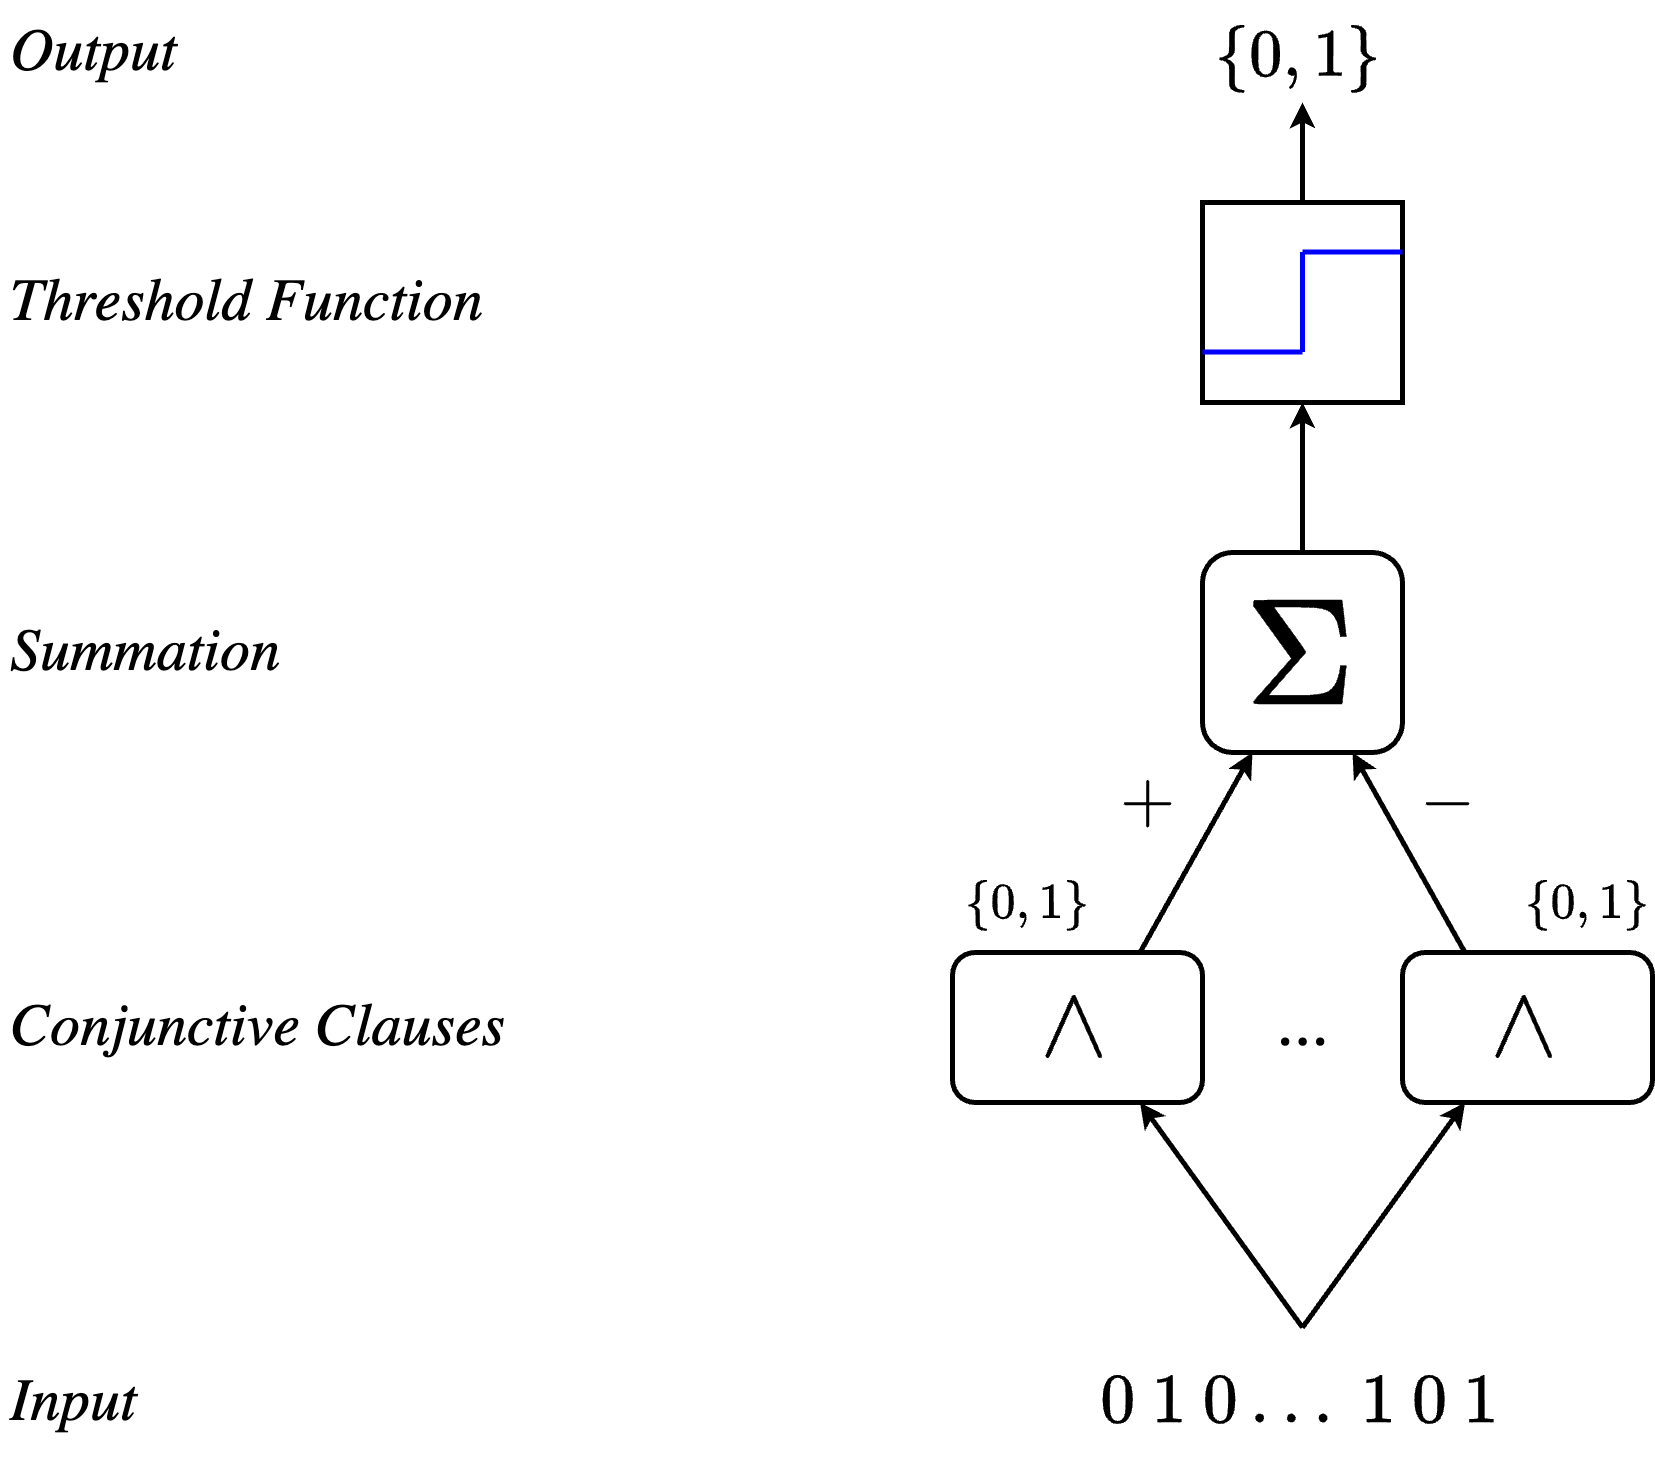

The diagram above was exported from draw.io. Its source (the exported page's mxGraphModel, read from the mxfile embedded in the PNG):
<mxGraphModel dx="995" dy="663" grid="1" gridSize="10" guides="1" tooltips="1" connect="1" arrows="1" fold="1" page="1" pageScale="1" pageWidth="850" pageHeight="1100" math="1" shadow="0">
  <root>
    <mxCell id="0" />
    <mxCell id="1" parent="0" />
    <mxCell id="2" value="\(\wedge\)" style="rounded=1;whiteSpace=wrap;html=1;fontFamily=Computer Modern;fontStyle=0;fontSize=20;" vertex="1" parent="1">
      <mxGeometry x="250" y="610" width="50" height="30" as="geometry" />
    </mxCell>
    <mxCell id="3" value="\(\wedge\)" style="rounded=1;whiteSpace=wrap;html=1;fontFamily=Computer Modern;fontStyle=0;fontSize=20;" vertex="1" parent="1">
      <mxGeometry x="340" y="610" width="50" height="30" as="geometry" />
    </mxCell>
    <mxCell id="4" value="..." style="text;html=1;align=center;verticalAlign=middle;whiteSpace=wrap;rounded=0;fontFamily=Computer Modern;fontSize=14;" vertex="1" parent="1">
      <mxGeometry x="310" y="610" width="20" height="30" as="geometry" />
    </mxCell>
    <mxCell id="5" value="&lt;font&gt;\(\Sigma\)&lt;/font&gt;" style="rounded=1;whiteSpace=wrap;html=1;fontFamily=Computer Modern;fontStyle=0;fontSize=30;" vertex="1" parent="1">
      <mxGeometry x="300" y="530" width="40" height="40" as="geometry" />
    </mxCell>
    <mxCell id="6" value="" style="endArrow=classic;html=1;rounded=0;endSize=2;startSize=2;exitX=0.75;exitY=0;exitDx=0;exitDy=0;entryX=0.25;entryY=1;entryDx=0;entryDy=0;" edge="1" source="2" target="5" parent="1">
      <mxGeometry width="50" height="50" relative="1" as="geometry">
        <mxPoint x="190" y="600" as="sourcePoint" />
        <mxPoint x="240" y="550" as="targetPoint" />
      </mxGeometry>
    </mxCell>
    <mxCell id="7" value="" style="endArrow=classic;html=1;rounded=0;endSize=2;startSize=2;entryX=0.75;entryY=1;entryDx=0;entryDy=0;exitX=0.25;exitY=0;exitDx=0;exitDy=0;" edge="1" source="3" target="5" parent="1">
      <mxGeometry width="50" height="50" relative="1" as="geometry">
        <mxPoint x="370" y="610" as="sourcePoint" />
        <mxPoint x="330" y="580" as="targetPoint" />
      </mxGeometry>
    </mxCell>
    <mxCell id="8" value="\(-\)" style="text;html=1;align=center;verticalAlign=middle;whiteSpace=wrap;rounded=0;fontFamily=Computer Modern;fontSize=14;" vertex="1" parent="1">
      <mxGeometry x="340" y="570" width="20" height="20" as="geometry" />
    </mxCell>
    <mxCell id="9" value="\(+\)" style="text;html=1;align=center;verticalAlign=middle;whiteSpace=wrap;rounded=0;fontFamily=Computer Modern;fontSize=14;" vertex="1" parent="1">
      <mxGeometry x="280" y="570" width="20" height="20" as="geometry" />
    </mxCell>
    <mxCell id="10" value="\(\{0,1\}\)" style="text;html=1;align=center;verticalAlign=middle;whiteSpace=wrap;rounded=0;fontFamily=Computer Modern;fontSize=10;" vertex="1" parent="1">
      <mxGeometry x="365" y="590" width="25" height="20" as="geometry" />
    </mxCell>
    <mxCell id="11" value="\(\{0,1\}\)" style="text;html=1;align=center;verticalAlign=middle;whiteSpace=wrap;rounded=0;fontFamily=Computer Modern;fontSize=10;" vertex="1" parent="1">
      <mxGeometry x="250" y="590" width="30" height="20" as="geometry" />
    </mxCell>
    <mxCell id="12" value="" style="rounded=0;whiteSpace=wrap;html=1;fontFamily=Computer Modern;" vertex="1" parent="1">
      <mxGeometry x="300" y="460" width="40" height="40" as="geometry" />
    </mxCell>
    <mxCell id="13" value="" style="endArrow=none;html=1;rounded=0;fontColor=#0000FF;strokeColor=#0000FF;" edge="1" parent="1">
      <mxGeometry width="50" height="50" relative="1" as="geometry">
        <mxPoint x="300" y="489.88" as="sourcePoint" />
        <mxPoint x="320" y="489.88" as="targetPoint" />
      </mxGeometry>
    </mxCell>
    <mxCell id="14" value="" style="endArrow=none;html=1;rounded=0;fontColor=#0000FF;strokeColor=#0000FF;" edge="1" parent="1">
      <mxGeometry width="50" height="50" relative="1" as="geometry">
        <mxPoint x="320" y="489.88" as="sourcePoint" />
        <mxPoint x="320" y="469.88" as="targetPoint" />
      </mxGeometry>
    </mxCell>
    <mxCell id="15" value="" style="endArrow=none;html=1;rounded=0;fontColor=#0000FF;strokeColor=#0000FF;" edge="1" parent="1">
      <mxGeometry width="50" height="50" relative="1" as="geometry">
        <mxPoint x="320" y="469.88" as="sourcePoint" />
        <mxPoint x="340" y="469.88" as="targetPoint" />
      </mxGeometry>
    </mxCell>
    <mxCell id="16" value="" style="endArrow=classic;html=1;rounded=0;endSize=2;startSize=2;exitX=0.5;exitY=0;exitDx=0;exitDy=0;" edge="1" source="5" parent="1">
      <mxGeometry width="50" height="50" relative="1" as="geometry">
        <mxPoint x="355" y="540" as="sourcePoint" />
        <mxPoint x="320" y="500" as="targetPoint" />
      </mxGeometry>
    </mxCell>
    <mxCell id="17" value="" style="endArrow=classic;html=1;rounded=0;endSize=2;startSize=2;exitX=0.5;exitY=0;exitDx=0;exitDy=0;" edge="1" source="12" parent="1">
      <mxGeometry width="50" height="50" relative="1" as="geometry">
        <mxPoint x="319.86" y="450" as="sourcePoint" />
        <mxPoint x="320" y="440" as="targetPoint" />
      </mxGeometry>
    </mxCell>
    <mxCell id="18" value="&lt;b&gt;\(\{0,1\}\)&lt;/b&gt;" style="text;html=1;align=center;verticalAlign=middle;whiteSpace=wrap;rounded=0;fontFamily=Computer Modern;fontSize=13;" vertex="1" parent="1">
      <mxGeometry x="300" y="420" width="40" height="20" as="geometry" />
    </mxCell>
    <mxCell id="19" value="&lt;font style=&quot;font-size: 12px;&quot;&gt;&lt;i&gt;Summation&lt;/i&gt;&lt;/font&gt;" style="text;html=1;align=left;verticalAlign=middle;whiteSpace=wrap;rounded=0;fontFamily=Computer Modern;fontSize=14;" vertex="1" parent="1">
      <mxGeometry x="60" y="540" width="130" height="20" as="geometry" />
    </mxCell>
    <mxCell id="20" value="\(0\:1\:0\dots\:1\:0\:1\)" style="text;html=1;align=center;verticalAlign=middle;whiteSpace=wrap;rounded=0;" vertex="1" parent="1">
      <mxGeometry x="270" y="685" width="100" height="30" as="geometry" />
    </mxCell>
    <mxCell id="21" value="&lt;font style=&quot;font-size: 12px;&quot;&gt;&lt;i&gt;Threshold Function&lt;/i&gt;&lt;/font&gt;" style="text;html=1;align=left;verticalAlign=middle;whiteSpace=wrap;rounded=0;fontFamily=Computer Modern;fontSize=14;" vertex="1" parent="1">
      <mxGeometry x="60" y="470" width="130" height="20" as="geometry" />
    </mxCell>
    <mxCell id="22" value="&lt;font style=&quot;font-size: 12px;&quot;&gt;&lt;i&gt;Output&lt;/i&gt;&lt;/font&gt;" style="text;html=1;align=left;verticalAlign=middle;whiteSpace=wrap;rounded=0;fontFamily=Computer Modern;fontSize=14;" vertex="1" parent="1">
      <mxGeometry x="60" y="420" width="110" height="20" as="geometry" />
    </mxCell>
    <mxCell id="23" value="&lt;font style=&quot;font-size: 12px;&quot;&gt;&lt;i&gt;Conjunctive Clauses&lt;/i&gt;&lt;/font&gt;" style="text;html=1;align=left;verticalAlign=middle;whiteSpace=wrap;rounded=0;fontFamily=Computer Modern;fontSize=14;" vertex="1" parent="1">
      <mxGeometry x="60" y="615" width="110" height="20" as="geometry" />
    </mxCell>
    <mxCell id="24" value="&lt;font style=&quot;font-size: 12px;&quot;&gt;&lt;i&gt;Input&lt;/i&gt;&lt;/font&gt;" style="text;html=1;align=left;verticalAlign=middle;whiteSpace=wrap;rounded=0;fontFamily=Computer Modern;fontSize=14;" vertex="1" parent="1">
      <mxGeometry x="60" y="690" width="120" height="20" as="geometry" />
    </mxCell>
    <mxCell id="25" value="" style="endArrow=classic;html=1;rounded=0;endSize=2;startSize=2;exitX=0.5;exitY=0;exitDx=0;exitDy=0;entryX=0.75;entryY=1;entryDx=0;entryDy=0;" edge="1" source="20" target="2" parent="1">
      <mxGeometry width="50" height="50" relative="1" as="geometry">
        <mxPoint x="455" y="670" as="sourcePoint" />
        <mxPoint x="270" y="680" as="targetPoint" />
      </mxGeometry>
    </mxCell>
    <mxCell id="26" value="" style="endArrow=classic;html=1;rounded=0;endSize=2;startSize=2;exitX=0.5;exitY=0;exitDx=0;exitDy=0;entryX=0.25;entryY=1;entryDx=0;entryDy=0;" edge="1" source="20" target="3" parent="1">
      <mxGeometry width="50" height="50" relative="1" as="geometry">
        <mxPoint x="440" y="690" as="sourcePoint" />
        <mxPoint x="310" y="650" as="targetPoint" />
      </mxGeometry>
    </mxCell>
  </root>
</mxGraphModel>